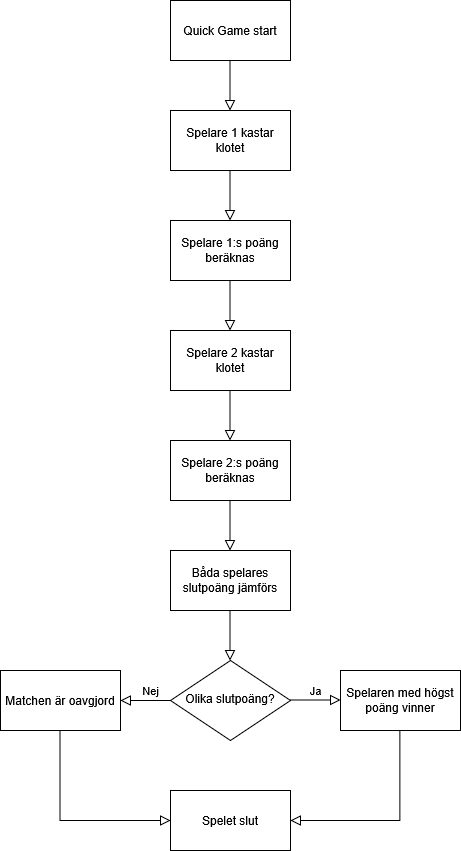

The diagram above was exported from draw.io. Its source (the exported page's mxGraphModel, read from the mxfile embedded in the PNG):
<mxGraphModel dx="1034" dy="414" grid="1" gridSize="10" guides="1" tooltips="1" connect="1" arrows="1" fold="1" page="1" pageScale="1" pageWidth="827" pageHeight="1169" math="0" shadow="0">
  <root>
    <mxCell id="WIyWlLk6GJQsqaUBKTNV-0" />
    <mxCell id="WIyWlLk6GJQsqaUBKTNV-1" parent="WIyWlLk6GJQsqaUBKTNV-0" />
    <mxCell id="WIyWlLk6GJQsqaUBKTNV-2" value="" style="rounded=0;html=1;jettySize=auto;orthogonalLoop=1;fontSize=11;endArrow=block;endFill=0;endSize=8;strokeWidth=1;shadow=0;labelBackgroundColor=none;edgeStyle=orthogonalEdgeStyle;" parent="WIyWlLk6GJQsqaUBKTNV-1" edge="1">
      <mxGeometry relative="1" as="geometry">
        <mxPoint x="389.5" y="70" as="sourcePoint" />
        <mxPoint x="389.5" y="120" as="targetPoint" />
      </mxGeometry>
    </mxCell>
    <mxCell id="WIyWlLk6GJQsqaUBKTNV-5" value="Nej" style="edgeStyle=orthogonalEdgeStyle;rounded=0;html=1;jettySize=auto;orthogonalLoop=1;fontSize=11;endArrow=block;endFill=0;endSize=8;strokeWidth=1;shadow=0;labelBackgroundColor=none;" parent="WIyWlLk6GJQsqaUBKTNV-1" edge="1">
      <mxGeometry x="-0.2" y="-10" relative="1" as="geometry">
        <mxPoint as="offset" />
        <mxPoint x="330" y="710" as="sourcePoint" />
        <mxPoint x="280" y="710" as="targetPoint" />
      </mxGeometry>
    </mxCell>
    <mxCell id="WIyWlLk6GJQsqaUBKTNV-9" value="Ja" style="edgeStyle=orthogonalEdgeStyle;rounded=0;html=1;jettySize=auto;orthogonalLoop=1;fontSize=11;endArrow=block;endFill=0;endSize=8;strokeWidth=1;shadow=0;labelBackgroundColor=none;" parent="WIyWlLk6GJQsqaUBKTNV-1" edge="1">
      <mxGeometry y="10" relative="1" as="geometry">
        <mxPoint as="offset" />
        <mxPoint x="450" y="709.5" as="sourcePoint" />
        <mxPoint x="500" y="709.5" as="targetPoint" />
      </mxGeometry>
    </mxCell>
    <mxCell id="QmVzyQm2Yg7UQpaumspQ-0" value="Quick Game start" style="rounded=0;whiteSpace=wrap;html=1;" vertex="1" parent="WIyWlLk6GJQsqaUBKTNV-1">
      <mxGeometry x="330" y="10" width="120" height="60" as="geometry" />
    </mxCell>
    <mxCell id="QmVzyQm2Yg7UQpaumspQ-2" value="Spelare 1 kastar klotet" style="rounded=0;whiteSpace=wrap;html=1;" vertex="1" parent="WIyWlLk6GJQsqaUBKTNV-1">
      <mxGeometry x="330" y="120" width="120" height="60" as="geometry" />
    </mxCell>
    <mxCell id="QmVzyQm2Yg7UQpaumspQ-3" value="Spelare 1:s poäng beräknas" style="rounded=0;whiteSpace=wrap;html=1;" vertex="1" parent="WIyWlLk6GJQsqaUBKTNV-1">
      <mxGeometry x="330" y="230" width="120" height="60" as="geometry" />
    </mxCell>
    <mxCell id="QmVzyQm2Yg7UQpaumspQ-4" value="Spelare 2 kastar klotet" style="rounded=0;whiteSpace=wrap;html=1;" vertex="1" parent="WIyWlLk6GJQsqaUBKTNV-1">
      <mxGeometry x="330" y="340" width="120" height="60" as="geometry" />
    </mxCell>
    <mxCell id="QmVzyQm2Yg7UQpaumspQ-5" value="Spelare 2:s poäng beräknas" style="rounded=0;whiteSpace=wrap;html=1;" vertex="1" parent="WIyWlLk6GJQsqaUBKTNV-1">
      <mxGeometry x="330" y="450" width="120" height="60" as="geometry" />
    </mxCell>
    <mxCell id="QmVzyQm2Yg7UQpaumspQ-6" value="Båda spelares slutpoäng jämförs" style="rounded=0;whiteSpace=wrap;html=1;" vertex="1" parent="WIyWlLk6GJQsqaUBKTNV-1">
      <mxGeometry x="330" y="560" width="120" height="60" as="geometry" />
    </mxCell>
    <mxCell id="QmVzyQm2Yg7UQpaumspQ-7" value="Matchen är oavgjord" style="rounded=0;whiteSpace=wrap;html=1;" vertex="1" parent="WIyWlLk6GJQsqaUBKTNV-1">
      <mxGeometry x="160" y="680" width="120" height="60" as="geometry" />
    </mxCell>
    <mxCell id="QmVzyQm2Yg7UQpaumspQ-8" value="Spelaren med högst poäng vinner" style="rounded=0;whiteSpace=wrap;html=1;" vertex="1" parent="WIyWlLk6GJQsqaUBKTNV-1">
      <mxGeometry x="500" y="680" width="120" height="60" as="geometry" />
    </mxCell>
    <mxCell id="QmVzyQm2Yg7UQpaumspQ-9" value="Olika slutpoäng?" style="rhombus;whiteSpace=wrap;html=1;shadow=0;fontFamily=Helvetica;fontSize=12;align=center;strokeWidth=1;spacing=6;spacingTop=-4;" vertex="1" parent="WIyWlLk6GJQsqaUBKTNV-1">
      <mxGeometry x="330" y="670" width="120" height="80" as="geometry" />
    </mxCell>
    <mxCell id="QmVzyQm2Yg7UQpaumspQ-10" value="Spelet slut" style="rounded=0;whiteSpace=wrap;html=1;" vertex="1" parent="WIyWlLk6GJQsqaUBKTNV-1">
      <mxGeometry x="330" y="800" width="120" height="60" as="geometry" />
    </mxCell>
    <mxCell id="QmVzyQm2Yg7UQpaumspQ-12" value="" style="rounded=0;html=1;jettySize=auto;orthogonalLoop=1;fontSize=11;endArrow=block;endFill=0;endSize=8;strokeWidth=1;shadow=0;labelBackgroundColor=none;edgeStyle=orthogonalEdgeStyle;" edge="1" parent="WIyWlLk6GJQsqaUBKTNV-1">
      <mxGeometry relative="1" as="geometry">
        <mxPoint x="389.5" y="180" as="sourcePoint" />
        <mxPoint x="389.5" y="230" as="targetPoint" />
      </mxGeometry>
    </mxCell>
    <mxCell id="QmVzyQm2Yg7UQpaumspQ-13" value="" style="rounded=0;html=1;jettySize=auto;orthogonalLoop=1;fontSize=11;endArrow=block;endFill=0;endSize=8;strokeWidth=1;shadow=0;labelBackgroundColor=none;edgeStyle=orthogonalEdgeStyle;" edge="1" parent="WIyWlLk6GJQsqaUBKTNV-1">
      <mxGeometry relative="1" as="geometry">
        <mxPoint x="389.5" y="290" as="sourcePoint" />
        <mxPoint x="389.5" y="340" as="targetPoint" />
      </mxGeometry>
    </mxCell>
    <mxCell id="QmVzyQm2Yg7UQpaumspQ-14" value="" style="rounded=0;html=1;jettySize=auto;orthogonalLoop=1;fontSize=11;endArrow=block;endFill=0;endSize=8;strokeWidth=1;shadow=0;labelBackgroundColor=none;edgeStyle=orthogonalEdgeStyle;" edge="1" parent="WIyWlLk6GJQsqaUBKTNV-1">
      <mxGeometry relative="1" as="geometry">
        <mxPoint x="389.5" y="400" as="sourcePoint" />
        <mxPoint x="389.5" y="450" as="targetPoint" />
      </mxGeometry>
    </mxCell>
    <mxCell id="QmVzyQm2Yg7UQpaumspQ-16" value="" style="rounded=0;html=1;jettySize=auto;orthogonalLoop=1;fontSize=11;endArrow=block;endFill=0;endSize=8;strokeWidth=1;shadow=0;labelBackgroundColor=none;edgeStyle=orthogonalEdgeStyle;" edge="1" parent="WIyWlLk6GJQsqaUBKTNV-1">
      <mxGeometry relative="1" as="geometry">
        <mxPoint x="389.5" y="510" as="sourcePoint" />
        <mxPoint x="389.5" y="560" as="targetPoint" />
      </mxGeometry>
    </mxCell>
    <mxCell id="QmVzyQm2Yg7UQpaumspQ-17" value="" style="rounded=0;html=1;jettySize=auto;orthogonalLoop=1;fontSize=11;endArrow=block;endFill=0;endSize=8;strokeWidth=1;shadow=0;labelBackgroundColor=none;edgeStyle=orthogonalEdgeStyle;" edge="1" parent="WIyWlLk6GJQsqaUBKTNV-1">
      <mxGeometry relative="1" as="geometry">
        <mxPoint x="389.5" y="620" as="sourcePoint" />
        <mxPoint x="389.5" y="670" as="targetPoint" />
      </mxGeometry>
    </mxCell>
    <mxCell id="QmVzyQm2Yg7UQpaumspQ-18" value="" style="rounded=0;html=1;jettySize=auto;orthogonalLoop=1;fontSize=11;endArrow=block;endFill=0;endSize=8;strokeWidth=1;shadow=0;labelBackgroundColor=none;edgeStyle=orthogonalEdgeStyle;entryX=0;entryY=0.5;entryDx=0;entryDy=0;" edge="1" parent="WIyWlLk6GJQsqaUBKTNV-1" target="QmVzyQm2Yg7UQpaumspQ-10">
      <mxGeometry relative="1" as="geometry">
        <mxPoint x="219.5" y="740" as="sourcePoint" />
        <mxPoint x="219.5" y="790" as="targetPoint" />
        <Array as="points">
          <mxPoint x="220" y="830" />
        </Array>
      </mxGeometry>
    </mxCell>
    <mxCell id="QmVzyQm2Yg7UQpaumspQ-19" value="" style="rounded=0;html=1;jettySize=auto;orthogonalLoop=1;fontSize=11;endArrow=block;endFill=0;endSize=8;strokeWidth=1;shadow=0;labelBackgroundColor=none;edgeStyle=orthogonalEdgeStyle;entryX=1;entryY=0.5;entryDx=0;entryDy=0;" edge="1" parent="WIyWlLk6GJQsqaUBKTNV-1" target="QmVzyQm2Yg7UQpaumspQ-10">
      <mxGeometry relative="1" as="geometry">
        <mxPoint x="559.5" y="740" as="sourcePoint" />
        <mxPoint x="559.5" y="790" as="targetPoint" />
        <Array as="points">
          <mxPoint x="560" y="830" />
        </Array>
      </mxGeometry>
    </mxCell>
  </root>
</mxGraphModel>